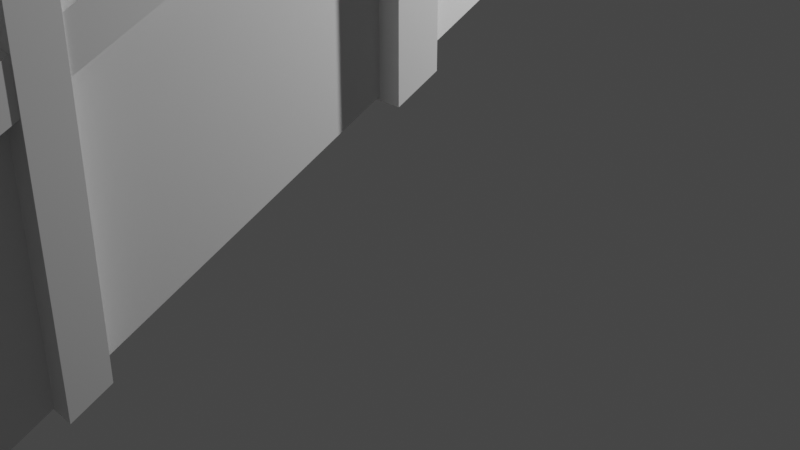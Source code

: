 # Source: PRP.blend  (saved by Blender 2.80.75; exported with 4.5.12 LTS)
import bpy
from mathutils import Matrix  # noqa: F401  (used for matrix-valued properties, if any)

bpy.ops.wm.read_factory_settings(use_empty=True)
scene = bpy.context.scene
scene.name = 'Scene'

# ---- collections
col_collection = bpy.data.collections.new('Collection'); scene.collection.children.link(col_collection)

# ---- materials (node trees are filled in below, after node groups)
mat_material = bpy.data.materials.new('Material')
mat_material.alpha_threshold = 0.0
mat_material.use_transparent_shadow = False
mat_material.line_color = (0.0, 0.0, 0.0, 1.0)

# ---- material node trees
mat_material.use_nodes = True; mat_material.node_tree.nodes.clear()
_N = mat_material.node_tree.nodes; _L = mat_material.node_tree.links
n0 = _N.new('ShaderNodeOutputMaterial'); n0.name = 'Material Output'; n0.location = (300, 300)
n1 = _N.new('ShaderNodeBsdfPrincipled'); n1.name = 'Principled BSDF'; n1.location = (10, 300)
n1.distribution = 'GGX'
n1.subsurface_method = 'BURLEY'
n1.inputs[2].default_value = 0.4
n1.inputs[3].default_value = 1.45
n1.inputs[27].default_value = (0.0, 0.0, 0.0, 1.0)
n1.inputs[28].default_value = 1.0
_L.new(n1.outputs[0], n0.inputs[0])
n0.is_active_output = True

# ---- world
world_world = bpy.data.worlds.new('World'); scene.world = world_world
world_world.use_nodes = True; world_world.node_tree.nodes.clear()
_N = world_world.node_tree.nodes; _L = world_world.node_tree.links
n0 = _N.new('ShaderNodeOutputWorld'); n0.name = 'World Output'; n0.location = (300, 300)
n1 = _N.new('ShaderNodeBackground'); n1.name = 'Background'; n1.location = (10, 300)
n1.inputs[0].default_value = (0.05088, 0.05088, 0.05088, 1.0)
_L.new(n1.outputs[0], n0.inputs[0])
n0.is_active_output = True
world_world.color = (0.05088, 0.05088, 0.05088)
world_world.use_sun_shadow = False
world_world.sun_shadow_jitter_overblur = 0.0

# ---- cameras
cam_camera = bpy.data.cameras.new('Camera')
cam_camera.clip_end = 100.0
cam_camera.ortho_scale = 7.314

# ---- lights
light_light = bpy.data.lights.new('Light', 'POINT')
light_light.transmission_factor = 0.0
light_light.energy = 1000.0
light_light.shadow_soft_size = 0.1
light_light.shadow_maximum_resolution = 0.006
light_light.use_absolute_resolution = True

# ---- meshes
me_cube = bpy.data.meshes.new('Cube')
me_cube.from_pydata([(1.0, 0.8734, 60.06), (1.0, 0.8734, 56.97), (1.0, -1.0, 2.09), (1.0, -1.0, -1.0), (-1.0, 0.8734, 60.06), (-1.0, 0.8734, 56.97), (-1.024, -1.0, 2.329), (-1.024, -1.0, -0.7609), (-1.0, -0.5808, -1.0), (1.0, -0.5808, 2.09), (-1.0, -0.5808, 2.09), (1.0, -0.5808, -1.0), (-1.0, 0.4326, 60.06), (1.0, 0.4326, 56.97), (-1.0, 0.4326, 56.97), (1.0, 0.4326, 60.06), (-1.0, 0.653, 60.06), (1.0, 0.653, 56.97), (-1.0, 0.653, 56.97), (1.0, 0.653, 60.06), (-1.0, -0.7904, -1.0), (1.0, -0.7904, 2.09), (-1.0, -0.7904, 2.09), (1.0, -0.7904, -1.0), (-1.0, 0.2299, 45.38), (-1.0, 0.02723, 33.78), (-1.0, -0.1754, 22.19), (-1.0, -0.3781, 10.59), (1.0, 0.2299, 48.47), (1.0, 0.02723, 36.87), (1.0, -0.1754, 25.28), (1.0, -0.3781, 13.68), (-1.0, -0.3781, 13.68), (-1.0, -0.1754, 25.28), (-1.0, 0.02723, 36.87), (-1.0, 0.2299, 48.47), (1.0, -0.3781, 10.59), (1.0, -0.1754, 22.19), (1.0, 0.02723, 33.78), (1.0, 0.2299, 45.38), (-1.024, -0.9743, -0.7609), (1.0, -0.9743, 2.09), (-1.024, -0.9743, 2.329), (1.0, -0.9743, -1.0), (-1.0, -0.7658, 2.09), (1.0, -0.7658, -1.0), (-1.0, -0.7658, -1.0), (1.0, -0.7658, 2.09), (-1.0, -0.5577, 0.3201), (1.0, -0.5577, 3.41), (-1.0, -0.5577, 3.41), (1.0, -0.5577, 0.3201), (-1.0, -0.3549, 11.92), (1.0, -0.3549, 15.01), (-1.0, -0.3549, 15.01), (1.0, -0.3549, 11.92), (-1.0, 0.8458, 60.06), (1.0, 0.8458, 56.97), (-1.0, 0.8458, 56.97), (1.0, 0.8458, 60.06), (-1.0, 0.6288, 56.97), (1.0, 0.6288, 60.06), (-1.0, 0.6288, 60.06), (1.0, 0.6288, 56.97), (-1.0, 0.4121, 58.89), (1.0, 0.4121, 55.8), (-1.0, 0.4121, 55.8), (1.0, 0.4121, 58.89), (-1.0, 0.2098, 44.23), (1.0, 0.2098, 47.32), (-1.0, 0.2098, 47.32), (1.0, 0.2098, 44.23), (-1.0, -0.1477, 23.77), (1.0, -0.1477, 26.86), (-1.0, -0.1477, 26.86), (1.0, -0.1477, 23.77), (-1.0, 0.006402, 35.68), (1.0, 0.006402, 32.59), (-1.0, 0.006402, 32.59), (1.0, 0.006402, 35.68), (1.191, 0.8734, 58.97), (1.191, 0.8734, 56.97), (1.191, -1.0, 1.0), (1.191, -1.0, -1.0), (1.191, -0.9743, 1.0), (1.191, 0.8458, 56.97), (1.191, -0.5577, 2.32), (1.191, -0.5808, 1.0), (1.191, -0.5808, -1.0), (1.191, 0.4121, 55.8), (1.191, 0.4326, 56.97), (1.191, 0.4326, 58.97), (1.191, 0.6288, 56.97), (1.191, 0.653, 56.97), (1.191, 0.653, 58.97), (1.191, -0.7658, 1.0), (1.191, -0.7904, 1.0), (1.191, -0.7904, -1.0), (1.191, -0.1477, 25.77), (1.191, -0.1754, 24.19), (1.191, -0.3549, 13.92), (1.191, -0.3781, 12.59), (1.191, 0.006402, 32.59), (1.191, 0.02723, 33.78), (1.191, 0.2098, 44.23), (1.191, 0.2299, 45.38), (1.191, 0.2299, 47.38), (1.191, 0.02723, 35.78), (1.191, -0.1754, 22.19), (1.191, -0.3781, 10.59), (1.191, -0.9743, -1.0), (1.191, -0.7658, -1.0), (1.191, -0.5577, 0.3201), (1.191, -0.3549, 11.92), (1.191, 0.8458, 58.97), (1.191, 0.6288, 58.97), (1.191, 0.4121, 57.8), (1.191, 0.2098, 46.23), (1.191, -0.1477, 23.77), (1.191, 0.006402, 34.59), (-1.24, -0.9743, -0.7609), (-1.24, -1.0, -0.7609), (-1.24, -1.0, 1.239), (-1.217, 0.8734, 58.97), (-1.217, 0.8734, 56.97), (-1.217, 0.8458, 58.97), (-1.217, -0.5577, 0.3201), (-1.217, -0.5808, -1.0), (-1.217, -0.5808, 1.0), (-1.217, 0.4121, 57.8), (-1.217, 0.4326, 58.97), (-1.217, 0.4326, 56.97), (-1.217, 0.6288, 58.97), (-1.217, 0.653, 58.97), (-1.217, 0.653, 56.97), (-1.217, -0.7658, -1.0), (-1.217, -0.7904, -1.0), (-1.217, -0.7904, 1.0), (-1.217, -0.1477, 23.77), (-1.217, -0.1754, 22.19), (-1.217, -0.3549, 11.92), (-1.217, -0.3781, 10.59), (-1.217, 0.006402, 34.59), (-1.217, 0.02723, 35.78), (-1.217, 0.2098, 46.23), (-1.217, 0.2299, 47.38), (-1.217, -0.3781, 12.59), (-1.217, -0.1754, 24.19), (-1.217, 0.02723, 33.78), (-1.217, 0.2299, 45.38), (-1.24, -0.9743, 1.239), (-1.217, -0.7658, 1.0), (-1.217, -0.5577, 2.32), (-1.217, -0.3549, 13.92), (-1.217, 0.8458, 56.97), (-1.217, 0.6288, 56.97), (-1.217, 0.4121, 55.8), (-1.217, 0.2098, 44.23), (-1.217, -0.1477, 25.77), (-1.217, 0.006402, 32.59), (1.0, -0.9743, 52.42), (1.0, -1.0, 52.42), (-1.0, 0.8458, 110.4), (-1.0, 0.8734, 110.4), (1.0, -0.5577, 53.74), (1.0, -0.5808, 52.42), (-1.0, 0.4121, 109.2), (-1.0, 0.4326, 110.4), (-1.0, 0.6288, 110.4), (-1.0, 0.653, 110.4), (1.0, -0.7658, 52.42), (1.0, -0.7904, 52.42), (1.0, -0.1477, 77.19), (1.0, -0.1754, 75.61), (1.0, -0.3549, 65.34), (1.0, -0.3781, 64.01), (-1.0, 0.006402, 86.01), (-1.0, 0.02723, 87.2), (-1.0, 0.2098, 97.65), (-1.0, 0.2299, 98.79), (-1.024, -1.0, 52.66), (-1.024, -0.9743, 52.66), (-1.0, -0.7904, 52.42), (-1.0, -0.7658, 52.42), (-1.0, -0.5808, 52.42), (-1.0, -0.5577, 53.74), (-1.0, -0.3781, 64.01), (-1.0, -0.3549, 65.34), (1.0, 0.8734, 110.4), (1.0, 0.8458, 110.4), (1.0, 0.653, 110.4), (1.0, 0.6288, 110.4), (1.0, 0.4326, 110.4), (1.0, 0.4121, 109.2), (1.0, 0.2299, 98.79), (1.0, 0.2098, 97.65), (-1.0, -0.1754, 75.61), (-1.0, -0.1477, 77.19), (1.0, 0.02723, 87.2), (1.0, 0.006402, 86.01), (1.191, -0.9743, 52.42), (1.191, -1.0, 52.42), (1.191, -0.5577, 53.74), (1.191, -0.5808, 52.42), (1.191, -0.7658, 52.42), (1.191, -0.7904, 52.42), (1.191, -0.1477, 77.19), (1.191, -0.1754, 75.61), (1.191, -0.3549, 65.34), (1.191, -0.3781, 64.01), (1.191, 0.8734, 110.4), (1.191, 0.8458, 110.4), (1.191, 0.653, 110.4), (1.191, 0.6288, 110.4), (1.191, 0.4326, 110.4), (1.191, 0.4121, 109.2), (1.191, 0.2299, 98.79), (1.191, 0.2098, 97.65), (1.191, 0.02723, 87.2), (1.191, 0.006402, 86.01), (-1.217, 0.8458, 110.4), (-1.217, 0.8734, 110.4), (-1.217, 0.4121, 109.2), (-1.217, 0.4326, 110.4), (-1.217, 0.6288, 110.4), (-1.217, 0.653, 110.4), (-1.217, 0.006402, 86.01), (-1.217, 0.02723, 87.2), (-1.217, 0.2098, 97.65), (-1.217, 0.2299, 98.79), (-1.24, -1.0, 52.66), (-1.24, -0.9743, 52.66), (-1.217, -0.7904, 52.42), (-1.217, -0.7658, 52.42), (-1.217, -0.5808, 52.42), (-1.217, -0.5577, 53.74), (-1.217, -0.3781, 64.01), (-1.217, -0.3549, 65.34), (-1.217, -0.1754, 75.61), (-1.217, -0.1477, 77.19), (1.0, 0.8734, 110.2), (1.0, -1.0, 52.26), (-1.0, 0.8734, 110.2), (-1.024, -1.0, 52.5), (1.0, -0.5808, 52.26), (-1.0, -0.5808, 52.26), (-1.0, 0.4326, 110.2), (1.0, 0.4326, 110.2), (-1.0, 0.653, 110.2), (1.0, 0.653, 110.2), (1.0, -0.7904, 52.26), (-1.0, -0.7904, 52.26), (1.0, 0.2299, 98.63), (1.0, 0.02723, 87.04), (1.0, -0.1754, 75.45), (1.0, -0.3781, 63.85), (-1.0, -0.3781, 63.85), (-1.0, -0.1754, 75.45), (-1.0, 0.02723, 87.04), (-1.0, 0.2299, 98.63), (1.0, -0.9743, 52.26), (-1.024, -0.9743, 52.5), (-1.0, -0.7658, 52.26), (1.0, -0.7658, 52.26), (1.0, -0.5577, 53.58), (-1.0, -0.5577, 53.58), (1.0, -0.3549, 65.18), (-1.0, -0.3549, 65.18), (-1.0, 0.8458, 110.2), (1.0, 0.8458, 110.2), (1.0, 0.6288, 110.2), (-1.0, 0.6288, 110.2), (-1.0, 0.4121, 109.1), (1.0, 0.4121, 109.1), (1.0, 0.2098, 97.49), (-1.0, 0.2098, 97.49), (1.0, -0.1477, 77.03), (-1.0, -0.1477, 77.03), (-1.0, 0.006402, 85.85), (1.0, 0.006402, 85.85), (0.9998, -0.9997, 48.76), (-1.024, -0.9997, 49.0), (0.9998, -0.974, 48.76), (-1.0, 0.8462, 106.7), (-1.0, 0.8737, 106.7), (0.9998, 0.8737, 106.7), (0.9998, -0.5574, 50.08), (0.9998, -0.5805, 48.76), (-1.0, -0.7655, 48.76), (-1.0, -0.5805, 48.76), (-1.0, 0.4124, 105.6), (-1.0, 0.4329, 106.7), (0.9998, 0.6291, 106.7), (0.9998, 0.4329, 106.7), (-1.0, 0.6291, 106.7), (-1.0, 0.6533, 106.7), (0.9998, 0.8462, 106.7), (0.9998, 0.6533, 106.7), (0.9998, -0.7655, 48.76), (0.9998, -0.7901, 48.76), (-1.024, -0.974, 49.0), (-1.0, -0.7901, 48.76), (0.9998, 0.4124, 105.6), (0.9998, 0.2302, 95.14), (0.9998, 0.2102, 93.99), (0.9998, 0.02757, 83.54), (0.9998, -0.1474, 73.54), (0.9998, -0.1751, 71.95), (0.9998, -0.3546, 61.69), (0.9998, -0.3778, 60.36), (-1.0, -0.5574, 50.08), (-1.0, -0.3778, 60.36), (-1.0, -0.3546, 61.69), (-1.0, -0.1751, 71.95), (-1.0, 0.006737, 82.35), (-1.0, 0.02757, 83.54), (-1.0, 0.2102, 93.99), (-1.0, 0.2302, 95.14), (0.9998, 0.006737, 82.35), (-1.0, -0.1474, 73.54), (1.184, -0.5808, 19.11), (1.184, -0.5808, 16.02), (1.184, 0.4326, 73.98), (1.184, 0.4326, 77.08), (1.184, 0.653, 73.98), (1.184, 0.653, 77.08), (1.184, -0.7904, 19.11), (1.184, -0.7904, 16.02), (1.184, 0.2299, 65.48), (1.184, 0.02723, 53.89), (1.184, -0.1754, 42.29), (1.184, -0.3781, 30.7), (1.184, -0.3781, 27.61), (1.184, -0.1754, 39.2), (1.184, 0.02723, 50.8), (1.184, 0.2299, 62.39), (1.184, -0.9743, 19.11), (1.184, -0.9743, 16.02), (1.184, -0.7658, 16.02), (1.184, -0.7658, 19.11), (1.184, -0.5577, 20.43), (1.184, -0.5577, 17.34), (1.184, -0.3549, 32.03), (1.184, -0.3549, 28.94), (1.184, 0.8458, 73.98), (1.184, 0.8458, 77.08), (1.184, 0.6288, 77.08), (1.184, 0.6288, 73.98), (1.184, 0.4121, 72.81), (1.184, 0.4121, 75.9), (1.184, 0.2098, 64.33), (1.184, 0.2098, 61.24), (1.184, -0.1477, 43.88), (1.184, -0.1477, 40.79), (1.184, 0.006402, 49.61), (1.184, 0.006402, 52.7), (1.008, -0.7658, 16.02), (1.008, -0.5808, 16.02), (1.008, -0.5808, 19.11), (1.008, 0.6288, 77.08), (1.008, 0.4326, 77.08), (1.008, 0.4326, 73.98), (1.008, 0.8458, 77.08), (1.008, 0.653, 77.08), (1.008, 0.653, 73.98), (1.008, -0.9743, 16.02), (1.008, -0.7904, 16.02), (1.008, -0.7904, 19.11), (1.008, 0.4121, 75.9), (1.008, 0.2299, 65.48), (1.008, 0.2098, 64.33), (1.008, 0.02723, 53.89), (1.008, -0.5577, 17.34), (1.008, -0.3781, 27.61), (1.008, -0.3549, 28.94), (1.008, -0.1754, 39.2), (1.008, 0.2299, 62.39), (1.008, 0.02723, 50.8), (1.008, -0.1754, 42.29), (1.008, -0.3781, 30.7), (1.008, -0.9743, 19.11), (1.008, -0.7658, 19.11), (1.008, -0.5577, 20.43), (1.008, -0.3549, 32.03), (1.008, 0.8458, 73.98), (1.008, 0.6288, 73.98), (1.008, 0.4121, 72.81), (1.008, 0.2098, 61.24), (1.008, 0.006402, 52.7), (1.008, -0.1477, 43.88), (1.008, -0.1477, 40.79), (1.008, 0.006402, 49.61), (-1.214, -0.7658, 16.02), (-1.214, -0.5808, 16.02), (-1.214, -0.5808, 19.11), (-1.214, 0.6288, 77.08), (-1.214, 0.4326, 77.08), (-1.214, 0.4326, 73.98), (-1.214, 0.8458, 77.08), (-1.214, 0.653, 77.08), (-1.214, 0.653, 73.98), (-1.214, -0.9743, 16.02), (-1.214, -0.7904, 16.02), (-1.214, -0.7904, 19.11), (-1.214, 0.4121, 75.9), (-1.214, 0.2299, 65.48), (-1.214, 0.2098, 64.33), (-1.214, 0.02723, 53.89), (-1.214, -0.5577, 17.34), (-1.214, -0.3781, 27.61), (-1.214, -0.3549, 28.94), (-1.214, -0.1754, 39.2), (-1.214, 0.2299, 62.39), (-1.214, 0.02723, 50.8), (-1.214, -0.1754, 42.29), (-1.214, -0.3781, 30.7), (-1.214, -0.9743, 19.11), (-1.214, -0.7658, 19.11), (-1.214, -0.5577, 20.43), (-1.214, -0.3549, 32.03), (-1.214, 0.8458, 73.98), (-1.214, 0.6288, 73.98), (-1.214, 0.4121, 72.81), (-1.214, 0.2098, 61.24), (-1.214, 0.006402, 52.7), (-1.214, -0.1477, 43.88), (-1.214, -0.1477, 40.79), (-1.214, 0.006402, 49.61), (-0.999, -0.7658, 16.02), (-0.999, -0.5808, 16.02), (-0.999, -0.5808, 19.11), (-0.999, 0.6288, 77.08), (-0.999, 0.4326, 77.08), (-0.999, 0.4326, 73.98), (-0.999, 0.8458, 77.08), (-0.999, 0.653, 77.08), (-0.999, 0.653, 73.98), (-0.999, -0.9743, 16.02), (-0.999, -0.7904, 16.02), (-0.999, -0.7904, 19.11), (-0.999, 0.4121, 75.9), (-0.999, 0.2299, 65.48), (-0.999, 0.2098, 64.33), (-0.999, 0.02723, 53.89), (-0.999, -0.5577, 17.34), (-0.999, -0.3781, 27.61), (-0.999, -0.3549, 28.94), (-0.999, -0.1754, 39.2), (-0.999, 0.2299, 62.39), (-0.999, 0.02723, 50.8), (-0.999, -0.1754, 42.29), (-0.999, -0.3781, 30.7), (-0.999, -0.9743, 19.11), (-0.999, -0.7658, 19.11), (-0.999, -0.5577, 20.43), (-0.999, -0.3549, 32.03), (-0.999, 0.8458, 73.98), (-0.999, 0.6288, 73.98), (-0.999, 0.4121, 72.81), (-0.999, 0.2098, 61.24), (-0.999, 0.006402, 52.7), (-0.999, -0.1477, 43.88), (-0.999, -0.1477, 40.79), (-0.999, 0.006402, 49.61)], [], [(41, 42, 6, 2), (3, 2, 6, 7), (42, 150, 231, 181), (40, 43, 3, 7), (61, 115, 213, 191), (5, 4, 0, 1), (30, 37, 108, 99), (48, 51, 11, 8), (46, 44, 10, 8), (49, 50, 10, 9), (61, 62, 12, 15), (60, 63, 13, 14), (63, 61, 15, 13), (40, 7, 121, 120), (57, 59, 19, 17), (58, 57, 17, 18), (59, 56, 16, 19), (20, 22, 137, 136), (40, 42, 22, 20), (59, 57, 85, 114), (46, 45, 23, 20), (47, 44, 22, 21), (48, 50, 32, 27), (52, 54, 33, 26), (54, 52, 140, 153), (42, 40, 120, 150), (67, 64, 35, 28), (69, 70, 34, 29), (73, 74, 33, 30), (53, 54, 32, 31), (66, 65, 39, 24), (68, 71, 38, 25), (72, 75, 37, 26), (52, 55, 36, 27), (65, 67, 28, 39), (71, 69, 29, 38), (79, 77, 102, 119), (49, 9, 165, 164), (74, 72, 138, 158), (23, 21, 41, 43), (20, 23, 43, 40), (21, 22, 42, 41), (9, 10, 44, 47), (8, 11, 45, 46), (11, 9, 47, 45), (60, 62, 132, 155), (48, 8, 127, 126), (31, 32, 50, 49), (27, 36, 51, 48), (36, 31, 49, 51), (37, 30, 53, 55), (26, 37, 55, 52), (30, 33, 54, 53), (24, 68, 157, 149), (0, 4, 56, 59), (5, 1, 57, 58), (38, 29, 107, 103), (18, 16, 56, 58), (14, 12, 62, 60), (71, 39, 105, 104), (18, 17, 63, 60), (19, 16, 62, 61), (17, 19, 94, 93), (14, 13, 65, 66), (15, 12, 64, 67), (24, 35, 64, 66), (51, 49, 86, 112), (24, 39, 71, 68), (28, 35, 70, 69), (25, 34, 70, 68), (77, 79, 73, 75), (78, 77, 75, 72), (79, 76, 74, 73), (106, 28, 194, 216), (29, 34, 76, 79), (25, 38, 77, 78), (39, 28, 106, 105), (72, 74, 76, 78), (110, 84, 82, 83), (112, 86, 87, 88), (111, 95, 96, 97), (118, 98, 99, 108), (113, 100, 101, 109), (81, 80, 114, 85), (93, 94, 115, 92), (90, 91, 116, 89), (105, 106, 117, 104), (103, 107, 119, 102), (67, 65, 89, 116), (65, 13, 90, 89), (31, 36, 109, 101), (37, 75, 118, 108), (36, 55, 113, 109), (45, 47, 95, 111), (19, 61, 191, 190), (101, 100, 208, 209), (75, 73, 98, 118), (55, 53, 100, 113), (144, 70, 178, 228), (95, 47, 170, 204), (57, 1, 81, 85), (3, 43, 110, 83), (33, 74, 197, 196), (13, 15, 91, 90), (99, 98, 206, 207), (61, 63, 92, 115), (43, 41, 84, 110), (21, 23, 97, 96), (11, 51, 112, 88), (69, 71, 104, 117), (1, 0, 80, 81), (63, 17, 93, 92), (9, 11, 88, 87), (47, 21, 171, 170), (35, 145, 229, 179), (2, 3, 83, 82), (77, 38, 103, 102), (23, 45, 111, 97), (154, 125, 123, 124), (156, 129, 130, 131), (155, 132, 133, 134), (159, 142, 143, 148), (157, 144, 145, 149), (121, 122, 150, 120), (136, 137, 151, 135), (127, 128, 152, 126), (141, 146, 153, 140), (139, 147, 158, 138), (12, 14, 131, 130), (119, 107, 218, 219), (158, 147, 238, 239), (16, 133, 225, 169), (50, 48, 126, 152), (25, 78, 159, 148), (5, 58, 154, 124), (7, 6, 122, 121), (56, 4, 163, 162), (8, 10, 128, 127), (68, 70, 144, 157), (4, 5, 124, 123), (14, 66, 156, 131), (72, 26, 139, 138), (27, 32, 146, 141), (96, 95, 204, 205), (52, 27, 141, 140), (26, 33, 147, 139), (78, 76, 142, 159), (58, 56, 125, 154), (142, 76, 176, 226), (31, 101, 209, 175), (16, 18, 134, 133), (34, 25, 148, 143), (18, 60, 155, 134), (133, 132, 224, 225), (46, 20, 136, 135), (35, 24, 149, 145), (66, 64, 129, 156), (44, 46, 135, 151), (184, 185, 235, 234), (160, 161, 201, 200), (192, 193, 215, 214), (180, 181, 231, 230), (190, 191, 213, 212), (172, 173, 207, 206), (170, 171, 205, 204), (174, 175, 209, 208), (194, 195, 217, 216), (164, 165, 203, 202), (198, 199, 219, 218), (188, 189, 211, 210), (176, 177, 227, 226), (168, 169, 225, 224), (178, 179, 229, 228), (182, 183, 233, 232), (166, 167, 223, 222), (196, 197, 239, 238), (186, 187, 237, 236), (162, 163, 221, 220), (143, 142, 226, 227), (98, 73, 172, 206), (86, 49, 164, 202), (122, 6, 180, 230), (145, 144, 228, 229), (100, 53, 174, 208), (10, 50, 185, 184), (21, 96, 205, 171), (94, 19, 190, 212), (44, 151, 233, 183), (4, 123, 221, 163), (107, 29, 198, 218), (132, 62, 168, 224), (64, 12, 167, 166), (29, 79, 199, 198), (150, 122, 230, 231), (69, 117, 217, 195), (146, 32, 186, 236), (9, 87, 203, 165), (67, 116, 215, 193), (151, 137, 232, 233), (15, 67, 193, 192), (91, 15, 192, 214), (129, 64, 166, 222), (74, 158, 239, 197), (32, 54, 187, 186), (147, 33, 196, 238), (73, 30, 173, 172), (152, 128, 234, 235), (79, 119, 219, 199), (125, 56, 162, 220), (53, 31, 175, 174), (80, 0, 188, 210), (6, 42, 181, 180), (54, 153, 237, 187), (153, 146, 236, 237), (59, 114, 211, 189), (114, 80, 210, 211), (137, 22, 182, 232), (82, 84, 200, 201), (76, 34, 177, 176), (62, 16, 169, 168), (28, 69, 195, 194), (30, 99, 207, 173), (70, 35, 179, 178), (115, 94, 212, 213), (87, 86, 202, 203), (123, 125, 220, 221), (2, 82, 201, 161), (50, 152, 235, 185), (84, 41, 160, 200), (116, 91, 214, 215), (128, 10, 184, 234), (22, 44, 183, 182), (130, 129, 222, 223), (0, 59, 189, 188), (117, 106, 216, 217), (12, 130, 223, 167), (41, 2, 161, 160), (34, 143, 227, 177), (260, 261, 243, 241), (264, 265, 245, 244), (270, 271, 246, 247), (269, 268, 248, 249), (263, 262, 251, 250), (273, 272, 259, 252), (274, 275, 258, 253), (276, 277, 257, 254), (266, 267, 256, 255), (250, 251, 261, 260), (244, 245, 262, 263), (255, 256, 265, 264), (254, 257, 267, 266), (240, 242, 268, 269), (249, 248, 271, 270), (247, 246, 272, 273), (252, 259, 275, 274), (279, 278, 277, 276), (253, 258, 278, 279), (282, 280, 281, 300), (286, 287, 289, 310), (292, 293, 291, 294), (296, 297, 295, 283), (298, 299, 301, 288), (302, 303, 317, 290), (304, 305, 315, 316), (306, 307, 313, 319), (308, 309, 311, 312), (299, 282, 300, 301), (287, 298, 288, 289), (309, 286, 310, 311), (307, 308, 312, 313), (285, 296, 283, 284), (297, 292, 294, 295), (293, 302, 290, 291), (303, 304, 316, 317), (318, 306, 319, 314), (305, 318, 314, 315), (244, 264, 286, 287), (262, 288, 301, 251), (254, 276, 306, 307), (245, 289, 288, 262), (263, 298, 287, 244), (255, 309, 308, 266), (272, 290, 317, 259), (256, 311, 310, 265), (273, 302, 293, 247), (246, 291, 290, 272), (264, 286, 309, 255), (257, 313, 312, 267), (247, 293, 292, 270), (265, 245, 289, 310), (258, 315, 314, 278), (274, 304, 303, 252), (259, 317, 316, 275), (275, 316, 315, 258), (248, 271, 294, 295), (266, 308, 307, 254), (249, 297, 296, 269), (267, 312, 311, 256), (276, 306, 318, 279), (277, 319, 313, 257), (250, 263, 298, 299), (268, 283, 295, 248), (243, 281, 280, 241), (251, 301, 300, 261), (269, 296, 285, 240), (241, 260, 282, 280), (260, 282, 299, 250), (278, 314, 319, 277), (242, 284, 283, 268), (261, 243, 281, 300), (279, 318, 305, 253), (252, 303, 302, 273), (270, 292, 297, 249), (240, 285, 284, 242), (253, 305, 304, 274), (271, 294, 291, 246), (347, 346, 323, 322), (344, 345, 325, 324), (348, 349, 328, 335), (351, 350, 329, 334), (327, 326, 336, 337), (321, 320, 339, 338), (332, 331, 340, 341), (333, 330, 342, 343), (354, 355, 352, 353), (385, 361, 360, 359), (384, 364, 363, 362), (386, 376, 369, 368), (387, 377, 371, 370), (366, 365, 380, 367), (357, 356, 381, 358), (373, 372, 382, 379), (375, 374, 383, 378), (391, 390, 389, 388), (350, 370, 371, 329), (342, 343, 374, 383), (341, 372, 373, 332), (324, 364, 384, 344), (343, 374, 375, 333), (344, 345, 362, 384), (328, 335, 376, 369), (322, 361, 385, 347), (329, 334, 377, 371), (338, 356, 357, 321), (347, 346, 359, 385), (333, 330, 378, 375), (321, 320, 358, 357), (335, 376, 386, 348), (332, 331, 379, 373), (346, 359, 360, 323), (348, 349, 368, 386), (326, 367, 380, 336), (323, 322, 361, 360), (334, 377, 387, 351), (336, 337, 365, 380), (345, 362, 363, 325), (351, 350, 370, 387), (320, 358, 381, 339), (325, 363, 364, 324), (355, 388, 389, 352), (339, 338, 356, 381), (337, 365, 366, 327), (352, 353, 390, 389), (331, 379, 382, 340), (327, 326, 367, 366), (353, 390, 391, 354), (340, 341, 372, 382), (349, 368, 369, 328), (354, 355, 388, 391), (330, 378, 383, 342), (421, 397, 396, 395), (420, 400, 399, 398), (422, 412, 405, 404), (423, 413, 407, 406), (402, 401, 416, 403), (393, 392, 417, 394), (409, 408, 418, 415), (411, 410, 419, 414), (427, 426, 425, 424), (457, 431, 432, 433), (456, 434, 435, 436), (458, 440, 441, 448), (459, 442, 443, 449), (438, 439, 452, 437), (429, 430, 453, 428), (445, 451, 454, 444), (447, 450, 455, 446), (463, 460, 461, 462), (404, 405, 441, 440), (427, 424, 460, 463), (414, 419, 455, 450), (406, 407, 443, 442), (419, 410, 446, 455), (408, 409, 445, 444), (400, 420, 456, 436), (410, 411, 447, 446), (420, 398, 434, 456), (405, 412, 448, 441), (397, 421, 457, 433), (407, 413, 449, 443), (392, 393, 429, 428), (421, 395, 431, 457), (411, 414, 450, 447), (393, 394, 430, 429), (412, 422, 458, 448), (409, 415, 451, 445), (395, 396, 432, 431), (422, 404, 440, 458), (403, 416, 452, 439), (396, 397, 433, 432), (413, 423, 459, 449), (416, 401, 437, 452), (398, 399, 435, 434), (423, 406, 442, 459), (394, 417, 453, 430), (399, 400, 436, 435), (424, 425, 461, 460), (417, 392, 428, 453), (401, 402, 438, 437), (425, 426, 462, 461), (415, 418, 454, 451), (402, 403, 439, 438), (426, 427, 463, 462), (418, 408, 444, 454)])
_uv = me_cube.uv_layers.new(name='UVMap')
_uv.uv.foreach_set('vector', [0.375, 0.2468, 0.625, 0.2468, 0.625, 0.25, 0.375, 0.25, 0.375, 0.25, 0.625, 0.25, 0.625, 0.5, 0.375, 0.5, 0.625, 0.5032, 0.625, 0.5032, 0.625, 0.5032, 0.625, 0.5032, 0.375, 0.9968, 0.625, 0.9968, 0.625, 1.0, 0.375, 1.0, 0.375, 0.5306, 0.375, 0.5306, 0.375, 0.5306, 0.375, 0.5306, 0.625, 0.5, 0.875, 0.5, 0.875, 0.75, 0.625, 0.75, 0.375, 0.6406, 0.125, 0.6406, 0.125, 0.6406, 0.375, 0.6406, 0.375, 0.9444, 0.625, 0.9444, 0.625, 0.9476, 0.375, 0.9476, 0.375, 0.5293, 0.625, 0.5293, 0.625, 0.5524, 0.375, 0.5524, 0.375, 0.1944, 0.625, 0.1944, 0.625, 0.1976, 0.375, 0.1976, 0.375, 0.03057, 0.625, 0.03057, 0.625, 0.0551, 0.375, 0.0551, 0.375, 0.7806, 0.625, 0.7806, 0.625, 0.8051, 0.375, 0.8051, 0.125, 0.5306, 0.375, 0.5306, 0.375, 0.5551, 0.125, 0.5551, 0.375, 0.9968, 0.375, 1.0, 0.375, 1.0, 0.375, 0.9968, 0.125, 0.5034, 0.375, 0.5034, 0.375, 0.5275, 0.125, 0.5275, 0.375, 0.7534, 0.625, 0.7534, 0.625, 0.7775, 0.375, 0.7775, 0.375, 0.003444, 0.625, 0.003444, 0.625, 0.02755, 0.375, 0.02755, 0.375, 0.5262, 0.625, 0.5262, 0.625, 0.5262, 0.375, 0.5262, 0.375, 0.5032, 0.625, 0.5032, 0.625, 0.5262, 0.375, 0.5262, 0.375, 0.5034, 0.125, 0.5034, 0.125, 0.5034, 0.375, 0.5034, 0.375, 0.9707, 0.625, 0.9707, 0.625, 0.9738, 0.375, 0.9738, 0.375, 0.2207, 0.625, 0.2207, 0.625, 0.2238, 0.375, 0.2238, 0.375, 0.5556, 0.625, 0.5556, 0.625, 0.5809, 0.375, 0.5809, 0.375, 0.5842, 0.625, 0.5842, 0.625, 0.6094, 0.375, 0.6094, 0.625, 0.5842, 0.375, 0.5842, 0.375, 0.5842, 0.625, 0.5842, 0.625, 0.5032, 0.375, 0.5032, 0.375, 0.5032, 0.625, 0.5032, 0.375, 0.05798, 0.625, 0.05798, 0.625, 0.0836, 0.375, 0.0836, 0.375, 0.08642, 0.625, 0.08642, 0.625, 0.1121, 0.375, 0.1121, 0.375, 0.1367, 0.625, 0.1367, 0.625, 0.1406, 0.375, 0.1406, 0.375, 0.1658, 0.625, 0.1658, 0.625, 0.1691, 0.375, 0.1691, 0.375, 0.808, 0.625, 0.808, 0.625, 0.8336, 0.375, 0.8336, 0.375, 0.8364, 0.625, 0.8364, 0.625, 0.8621, 0.375, 0.8621, 0.375, 0.8867, 0.625, 0.8867, 0.625, 0.8906, 0.375, 0.8906, 0.375, 0.9158, 0.625, 0.9158, 0.625, 0.9191, 0.375, 0.9191, 0.125, 0.558, 0.375, 0.558, 0.375, 0.5836, 0.125, 0.5836, 0.125, 0.5864, 0.375, 0.5864, 0.375, 0.6121, 0.125, 0.6121, 0.375, 0.615, 0.125, 0.615, 0.125, 0.615, 0.375, 0.615, 0.375, 0.1944, 0.375, 0.1976, 0.375, 0.1976, 0.375, 0.1944, 0.625, 0.6133, 0.375, 0.6133, 0.375, 0.6133, 0.625, 0.6133, 0.125, 0.7238, 0.375, 0.7238, 0.375, 0.7468, 0.125, 0.7468, 0.375, 0.9738, 0.625, 0.9738, 0.625, 0.9968, 0.375, 0.9968, 0.375, 0.2238, 0.625, 0.2238, 0.625, 0.2468, 0.375, 0.2468, 0.375, 0.1976, 0.625, 0.1976, 0.625, 0.2207, 0.375, 0.2207, 0.375, 0.9476, 0.625, 0.9476, 0.625, 0.9707, 0.375, 0.9707, 0.125, 0.6976, 0.375, 0.6976, 0.375, 0.7207, 0.125, 0.7207, 0.375, 0.7194, 0.625, 0.7194, 0.625, 0.7194, 0.375, 0.7194, 0.375, 0.9444, 0.375, 0.9476, 0.375, 0.9476, 0.375, 0.9444, 0.375, 0.1691, 0.625, 0.1691, 0.625, 0.1944, 0.375, 0.1944, 0.375, 0.9191, 0.625, 0.9191, 0.625, 0.9444, 0.375, 0.9444, 0.125, 0.6691, 0.375, 0.6691, 0.375, 0.6944, 0.125, 0.6944, 0.125, 0.6406, 0.375, 0.6406, 0.375, 0.6658, 0.125, 0.6658, 0.375, 0.8906, 0.625, 0.8906, 0.625, 0.9158, 0.375, 0.9158, 0.375, 0.1406, 0.625, 0.1406, 0.625, 0.1658, 0.375, 0.1658, 0.375, 0.8336, 0.375, 0.8364, 0.375, 0.8364, 0.375, 0.8336, 0.375, 0.0, 0.625, 0.0, 0.625, 0.003444, 0.375, 0.003444, 0.375, 0.75, 0.625, 0.75, 0.625, 0.7534, 0.375, 0.7534, 0.125, 0.6121, 0.375, 0.6121, 0.375, 0.6121, 0.125, 0.6121, 0.375, 0.7225, 0.625, 0.7225, 0.625, 0.7466, 0.375, 0.7466, 0.375, 0.6949, 0.625, 0.6949, 0.625, 0.7194, 0.375, 0.7194, 0.625, 0.8364, 0.625, 0.8336, 0.625, 0.8336, 0.625, 0.8364, 0.375, 0.7775, 0.625, 0.7775, 0.625, 0.7806, 0.375, 0.7806, 0.375, 0.02755, 0.625, 0.02755, 0.625, 0.03057, 0.375, 0.03057, 0.125, 0.5275, 0.375, 0.5275, 0.375, 0.5275, 0.125, 0.5275, 0.375, 0.8051, 0.625, 0.8051, 0.625, 0.808, 0.375, 0.808, 0.375, 0.0551, 0.625, 0.0551, 0.625, 0.05798, 0.375, 0.05798, 0.375, 0.6664, 0.625, 0.6664, 0.625, 0.692, 0.375, 0.692, 0.125, 0.6944, 0.375, 0.6944, 0.375, 0.6944, 0.125, 0.6944, 0.375, 0.8336, 0.625, 0.8336, 0.625, 0.8364, 0.375, 0.8364, 0.375, 0.0836, 0.625, 0.0836, 0.625, 0.08642, 0.375, 0.08642, 0.375, 0.6379, 0.625, 0.6379, 0.625, 0.6636, 0.375, 0.6636, 0.125, 0.615, 0.375, 0.615, 0.375, 0.6367, 0.125, 0.6367, 0.375, 0.865, 0.625, 0.865, 0.625, 0.8867, 0.375, 0.8867, 0.375, 0.115, 0.625, 0.115, 0.625, 0.1367, 0.375, 0.1367, 0.375, 0.5836, 0.375, 0.5836, 0.375, 0.5836, 0.375, 0.5836, 0.375, 0.1121, 0.625, 0.1121, 0.625, 0.115, 0.375, 0.115, 0.375, 0.8621, 0.625, 0.8621, 0.625, 0.865, 0.375, 0.865, 0.125, 0.5836, 0.375, 0.5836, 0.375, 0.5836, 0.125, 0.5836, 0.375, 0.6133, 0.625, 0.6133, 0.625, 0.635, 0.375, 0.635, 0.125, 0.7468, 0.375, 0.7468, 0.375, 0.75, 0.125, 0.75, 0.125, 0.6944, 0.375, 0.6944, 0.375, 0.6976, 0.125, 0.6976, 0.125, 0.7207, 0.375, 0.7207, 0.375, 0.7238, 0.125, 0.7238, 0.125, 0.6367, 0.375, 0.6367, 0.375, 0.6406, 0.125, 0.6406, 0.125, 0.6658, 0.375, 0.6658, 0.375, 0.6691, 0.125, 0.6691, 0.125, 0.5, 0.375, 0.5, 0.375, 0.5034, 0.125, 0.5034, 0.125, 0.5275, 0.375, 0.5275, 0.375, 0.5306, 0.125, 0.5306, 0.125, 0.5551, 0.375, 0.5551, 0.375, 0.558, 0.125, 0.558, 0.125, 0.5836, 0.375, 0.5836, 0.375, 0.5864, 0.125, 0.5864, 0.125, 0.6121, 0.375, 0.6121, 0.375, 0.615, 0.125, 0.615, 0.375, 0.558, 0.125, 0.558, 0.125, 0.558, 0.375, 0.558, 0.625, 0.808, 0.625, 0.8051, 0.625, 0.8051, 0.625, 0.808, 0.375, 0.6691, 0.125, 0.6691, 0.125, 0.6691, 0.375, 0.6691, 0.625, 0.8906, 0.625, 0.8867, 0.625, 0.8867, 0.625, 0.8906, 0.625, 0.9191, 0.625, 0.9158, 0.625, 0.9158, 0.625, 0.9191, 0.125, 0.7207, 0.375, 0.7207, 0.375, 0.7207, 0.125, 0.7207, 0.375, 0.02755, 0.375, 0.03057, 0.375, 0.03057, 0.375, 0.02755, 0.375, 0.6691, 0.375, 0.6658, 0.375, 0.6658, 0.375, 0.6691, 0.125, 0.6367, 0.375, 0.6367, 0.375, 0.6367, 0.125, 0.6367, 0.125, 0.6658, 0.375, 0.6658, 0.375, 0.6658, 0.125, 0.6658, 0.625, 0.6636, 0.625, 0.6636, 0.625, 0.6636, 0.625, 0.6636, 0.375, 0.7207, 0.375, 0.7207, 0.375, 0.7207, 0.375, 0.7207, 0.625, 0.7534, 0.625, 0.75, 0.625, 0.75, 0.625, 0.7534, 0.625, 1.0, 0.625, 0.9968, 0.625, 0.9968, 0.625, 1.0, 0.625, 0.1406, 0.625, 0.1367, 0.625, 0.1367, 0.625, 0.1406, 0.125, 0.5551, 0.375, 0.5551, 0.375, 0.5551, 0.125, 0.5551, 0.375, 0.6406, 0.375, 0.6367, 0.375, 0.6367, 0.375, 0.6406, 0.375, 0.5306, 0.125, 0.5306, 0.125, 0.5306, 0.375, 0.5306, 0.125, 0.7468, 0.375, 0.7468, 0.375, 0.7468, 0.125, 0.7468, 0.375, 0.7238, 0.125, 0.7238, 0.125, 0.7238, 0.375, 0.7238, 0.625, 0.9476, 0.625, 0.9444, 0.625, 0.9444, 0.625, 0.9476, 0.375, 0.5864, 0.125, 0.5864, 0.125, 0.5864, 0.375, 0.5864, 0.625, 0.75, 0.875, 0.75, 0.875, 0.75, 0.625, 0.75, 0.625, 0.7806, 0.625, 0.7775, 0.625, 0.7775, 0.625, 0.7806, 0.375, 0.6976, 0.125, 0.6976, 0.125, 0.6976, 0.375, 0.6976, 0.375, 0.2207, 0.375, 0.2238, 0.375, 0.2238, 0.375, 0.2207, 0.625, 0.6664, 0.625, 0.6664, 0.625, 0.6664, 0.625, 0.6664, 0.625, 0.25, 0.375, 0.25, 0.375, 0.25, 0.625, 0.25, 0.625, 0.865, 0.625, 0.8621, 0.625, 0.8621, 0.625, 0.865, 0.625, 0.9738, 0.625, 0.9707, 0.625, 0.9707, 0.625, 0.9738, 0.375, 0.7466, 0.625, 0.7466, 0.625, 0.75, 0.375, 0.75, 0.375, 0.692, 0.625, 0.692, 0.625, 0.6949, 0.375, 0.6949, 0.375, 0.7194, 0.625, 0.7194, 0.625, 0.7225, 0.375, 0.7225, 0.375, 0.635, 0.625, 0.635, 0.625, 0.6379, 0.375, 0.6379, 0.375, 0.6636, 0.625, 0.6636, 0.625, 0.6664, 0.375, 0.6664, 0.375, 0.5, 0.625, 0.5, 0.625, 0.5032, 0.375, 0.5032, 0.375, 0.5262, 0.625, 0.5262, 0.625, 0.5293, 0.375, 0.5293, 0.375, 0.5524, 0.625, 0.5524, 0.625, 0.5556, 0.375, 0.5556, 0.375, 0.5809, 0.625, 0.5809, 0.625, 0.5842, 0.375, 0.5842, 0.375, 0.6094, 0.625, 0.6094, 0.625, 0.6133, 0.375, 0.6133, 0.625, 0.6949, 0.375, 0.6949, 0.375, 0.6949, 0.625, 0.6949, 0.375, 0.615, 0.375, 0.6121, 0.375, 0.6121, 0.375, 0.615, 0.625, 0.6133, 0.625, 0.6094, 0.625, 0.6094, 0.625, 0.6133, 0.625, 0.7225, 0.625, 0.7225, 0.625, 0.7225, 0.625, 0.7225, 0.625, 0.5556, 0.375, 0.5556, 0.375, 0.5556, 0.625, 0.5556, 0.375, 0.8621, 0.375, 0.865, 0.375, 0.865, 0.375, 0.8621, 0.375, 0.75, 0.375, 0.7534, 0.375, 0.7534, 0.375, 0.75, 0.375, 0.5, 0.625, 0.5, 0.625, 0.5, 0.375, 0.5, 0.625, 0.003444, 0.625, 0.0, 0.625, 0.0, 0.625, 0.003444, 0.375, 0.5524, 0.625, 0.5524, 0.625, 0.5524, 0.375, 0.5524, 0.375, 0.6636, 0.625, 0.6636, 0.625, 0.6636, 0.375, 0.6636, 0.875, 0.5, 0.625, 0.5, 0.625, 0.5, 0.875, 0.5, 0.375, 0.8051, 0.375, 0.808, 0.375, 0.808, 0.375, 0.8051, 0.375, 0.8867, 0.375, 0.8906, 0.375, 0.8906, 0.375, 0.8867, 0.375, 0.5809, 0.625, 0.5809, 0.625, 0.5809, 0.375, 0.5809, 0.375, 0.7238, 0.375, 0.7207, 0.375, 0.7207, 0.375, 0.7238, 0.375, 0.9158, 0.375, 0.9191, 0.375, 0.9191, 0.375, 0.9158, 0.375, 0.6094, 0.625, 0.6094, 0.625, 0.6094, 0.375, 0.6094, 0.375, 0.635, 0.625, 0.635, 0.625, 0.635, 0.375, 0.635, 0.375, 0.7466, 0.625, 0.7466, 0.625, 0.7466, 0.375, 0.7466, 0.625, 0.635, 0.625, 0.635, 0.625, 0.635, 0.625, 0.635, 0.375, 0.6691, 0.375, 0.6691, 0.375, 0.6691, 0.375, 0.6691, 0.625, 0.7225, 0.375, 0.7225, 0.375, 0.7225, 0.625, 0.7225, 0.625, 0.6379, 0.375, 0.6379, 0.375, 0.6379, 0.625, 0.6379, 0.375, 0.7775, 0.375, 0.7806, 0.375, 0.7806, 0.375, 0.7775, 0.625, 0.7225, 0.625, 0.7194, 0.625, 0.7194, 0.625, 0.7225, 0.375, 0.9707, 0.375, 0.9738, 0.375, 0.9738, 0.375, 0.9707, 0.625, 0.6664, 0.375, 0.6664, 0.375, 0.6664, 0.625, 0.6664, 0.375, 0.692, 0.625, 0.692, 0.625, 0.692, 0.375, 0.692, 0.625, 0.5293, 0.375, 0.5293, 0.375, 0.5293, 0.625, 0.5293, 0.625, 0.1976, 0.625, 0.1944, 0.625, 0.1944, 0.625, 0.1976, 0.375, 0.2468, 0.375, 0.25, 0.375, 0.25, 0.375, 0.2468, 0.375, 0.0551, 0.375, 0.05798, 0.375, 0.05798, 0.375, 0.0551, 0.625, 0.25, 0.625, 0.2468, 0.625, 0.2468, 0.625, 0.25, 0.375, 0.02755, 0.375, 0.03057, 0.375, 0.03057, 0.375, 0.02755, 0.375, 0.1367, 0.375, 0.1406, 0.375, 0.1406, 0.375, 0.1367, 0.375, 0.2207, 0.375, 0.2238, 0.375, 0.2238, 0.375, 0.2207, 0.375, 0.1658, 0.375, 0.1691, 0.375, 0.1691, 0.375, 0.1658, 0.375, 0.0836, 0.375, 0.08642, 0.375, 0.08642, 0.375, 0.0836, 0.375, 0.1944, 0.375, 0.1976, 0.375, 0.1976, 0.375, 0.1944, 0.375, 0.1121, 0.375, 0.115, 0.375, 0.115, 0.375, 0.1121, 0.375, 0.0, 0.375, 0.003444, 0.375, 0.003444, 0.375, 0.0, 0.625, 0.115, 0.625, 0.1121, 0.625, 0.1121, 0.625, 0.115, 0.625, 0.03057, 0.625, 0.02755, 0.625, 0.02755, 0.625, 0.03057, 0.625, 0.08642, 0.625, 0.0836, 0.625, 0.0836, 0.625, 0.08642, 0.625, 0.2238, 0.625, 0.2207, 0.625, 0.2207, 0.625, 0.2238, 0.625, 0.05798, 0.625, 0.0551, 0.625, 0.0551, 0.625, 0.05798, 0.625, 0.1406, 0.625, 0.1367, 0.625, 0.1367, 0.625, 0.1406, 0.625, 0.1691, 0.625, 0.1658, 0.625, 0.1658, 0.625, 0.1691, 0.625, 0.003444, 0.625, 0.0, 0.625, 0.0, 0.625, 0.003444, 0.625, 0.6379, 0.625, 0.635, 0.625, 0.635, 0.625, 0.6379, 0.375, 0.6367, 0.375, 0.6367, 0.375, 0.6367, 0.375, 0.6367, 0.375, 0.6944, 0.375, 0.6944, 0.375, 0.6944, 0.375, 0.6944, 0.625, 0.5, 0.625, 0.5, 0.625, 0.5, 0.625, 0.5, 0.625, 0.6664, 0.625, 0.6636, 0.625, 0.6636, 0.625, 0.6664, 0.375, 0.6658, 0.375, 0.6658, 0.375, 0.6658, 0.375, 0.6658, 0.625, 0.1976, 0.625, 0.1944, 0.625, 0.1944, 0.625, 0.1976, 0.375, 0.7238, 0.375, 0.7238, 0.375, 0.7238, 0.375, 0.7238, 0.375, 0.5275, 0.375, 0.5275, 0.375, 0.5275, 0.375, 0.5275, 0.625, 0.5293, 0.625, 0.5293, 0.625, 0.5293, 0.625, 0.5293, 0.875, 0.5, 0.875, 0.5, 0.875, 0.5, 0.875, 0.5, 0.375, 0.6121, 0.375, 0.6121, 0.375, 0.6121, 0.375, 0.6121, 0.625, 0.7194, 0.625, 0.7194, 0.625, 0.7194, 0.625, 0.7194, 0.625, 0.05798, 0.625, 0.0551, 0.625, 0.0551, 0.625, 0.05798, 0.375, 0.1121, 0.375, 0.115, 0.375, 0.115, 0.375, 0.1121, 0.625, 0.5032, 0.625, 0.5, 0.625, 0.5, 0.625, 0.5032, 0.375, 0.5864, 0.375, 0.5864, 0.375, 0.5864, 0.375, 0.5864, 0.625, 0.5809, 0.625, 0.5809, 0.625, 0.5809, 0.625, 0.5809, 0.375, 0.6976, 0.375, 0.6976, 0.375, 0.6976, 0.375, 0.6976, 0.375, 0.558, 0.375, 0.558, 0.375, 0.558, 0.375, 0.558, 0.625, 0.5293, 0.625, 0.5262, 0.625, 0.5262, 0.625, 0.5293, 0.375, 0.0551, 0.375, 0.05798, 0.375, 0.05798, 0.375, 0.0551, 0.375, 0.5551, 0.375, 0.5551, 0.375, 0.5551, 0.375, 0.5551, 0.625, 0.692, 0.625, 0.692, 0.625, 0.692, 0.625, 0.692, 0.625, 0.6133, 0.625, 0.6133, 0.625, 0.6133, 0.625, 0.6133, 0.625, 0.1691, 0.625, 0.1658, 0.625, 0.1658, 0.625, 0.1691, 0.625, 0.6094, 0.625, 0.6094, 0.625, 0.6094, 0.625, 0.6094, 0.375, 0.1367, 0.375, 0.1406, 0.375, 0.1406, 0.375, 0.1367, 0.625, 0.5556, 0.625, 0.5524, 0.625, 0.5524, 0.625, 0.5556, 0.375, 0.615, 0.375, 0.615, 0.375, 0.615, 0.375, 0.615, 0.625, 0.7466, 0.625, 0.7466, 0.625, 0.7466, 0.625, 0.7466, 0.375, 0.1658, 0.375, 0.1691, 0.375, 0.1691, 0.375, 0.1658, 0.875, 0.75, 0.875, 0.75, 0.875, 0.75, 0.875, 0.75, 0.625, 0.25, 0.625, 0.2468, 0.625, 0.2468, 0.625, 0.25, 0.625, 0.5842, 0.625, 0.5842, 0.625, 0.5842, 0.625, 0.5842, 0.625, 0.5842, 0.625, 0.5809, 0.625, 0.5809, 0.625, 0.5842, 0.375, 0.5034, 0.375, 0.5034, 0.375, 0.5034, 0.375, 0.5034, 0.375, 0.5034, 0.375, 0.5, 0.375, 0.5, 0.375, 0.5034, 0.625, 0.5262, 0.625, 0.5262, 0.625, 0.5262, 0.625, 0.5262, 0.375, 0.75, 0.375, 0.7468, 0.375, 0.7468, 0.375, 0.75, 0.625, 0.115, 0.625, 0.1121, 0.625, 0.1121, 0.625, 0.115, 0.625, 0.03057, 0.625, 0.02755, 0.625, 0.02755, 0.625, 0.03057, 0.375, 0.0836, 0.375, 0.08642, 0.375, 0.08642, 0.375, 0.0836, 0.375, 0.6406, 0.375, 0.6406, 0.375, 0.6406, 0.375, 0.6406, 0.625, 0.08642, 0.625, 0.0836, 0.625, 0.0836, 0.625, 0.08642, 0.375, 0.5306, 0.375, 0.5275, 0.375, 0.5275, 0.375, 0.5306, 0.375, 0.6976, 0.375, 0.6944, 0.375, 0.6944, 0.375, 0.6976, 0.625, 0.75, 0.625, 0.7466, 0.625, 0.7466, 0.625, 0.75, 0.625, 0.25, 0.625, 0.25, 0.625, 0.25, 0.625, 0.25, 0.625, 0.5556, 0.625, 0.5556, 0.625, 0.5556, 0.625, 0.5556, 0.375, 0.7468, 0.375, 0.7468, 0.375, 0.7468, 0.375, 0.7468, 0.375, 0.558, 0.375, 0.5551, 0.375, 0.5551, 0.375, 0.558, 0.625, 0.5524, 0.625, 0.5524, 0.625, 0.5524, 0.625, 0.5524, 0.625, 0.2238, 0.625, 0.2207, 0.625, 0.2207, 0.625, 0.2238, 0.625, 0.6949, 0.625, 0.692, 0.625, 0.692, 0.625, 0.6949, 0.375, 0.0, 0.375, 0.003444, 0.375, 0.003444, 0.375, 0.0, 0.375, 0.5864, 0.375, 0.5836, 0.375, 0.5836, 0.375, 0.5864, 0.625, 0.6949, 0.625, 0.6949, 0.625, 0.6949, 0.625, 0.6949, 0.375, 0.2468, 0.375, 0.25, 0.375, 0.25, 0.375, 0.2468, 0.625, 0.6379, 0.625, 0.6379, 0.625, 0.6379, 0.625, 0.6379, 0.375, 0.2468, 0.625, 0.2468, 0.625, 0.25, 0.375, 0.25, 0.375, 0.1944, 0.625, 0.1944, 0.625, 0.1976, 0.375, 0.1976, 0.375, 0.03057, 0.625, 0.03057, 0.625, 0.0551, 0.375, 0.0551, 0.375, 0.003444, 0.625, 0.003444, 0.625, 0.02755, 0.375, 0.02755, 0.375, 0.2207, 0.625, 0.2207, 0.625, 0.2238, 0.375, 0.2238, 0.375, 0.05798, 0.625, 0.05798, 0.625, 0.0836, 0.375, 0.0836, 0.375, 0.08642, 0.625, 0.08642, 0.625, 0.1121, 0.375, 0.1121, 0.375, 0.1367, 0.625, 0.1367, 0.625, 0.1406, 0.375, 0.1406, 0.375, 0.1658, 0.625, 0.1658, 0.625, 0.1691, 0.375, 0.1691, 0.375, 0.2238, 0.625, 0.2238, 0.625, 0.2468, 0.375, 0.2468, 0.375, 0.1976, 0.625, 0.1976, 0.625, 0.2207, 0.375, 0.2207, 0.375, 0.1691, 0.625, 0.1691, 0.625, 0.1944, 0.375, 0.1944, 0.375, 0.1406, 0.625, 0.1406, 0.625, 0.1658, 0.375, 0.1658, 0.375, 0.0, 0.625, 0.0, 0.625, 0.003444, 0.375, 0.003444, 0.375, 0.02755, 0.625, 0.02755, 0.625, 0.03057, 0.375, 0.03057, 0.375, 0.0551, 0.625, 0.0551, 0.625, 0.05798, 0.375, 0.05798, 0.375, 0.0836, 0.625, 0.0836, 0.625, 0.08642, 0.375, 0.08642, 0.375, 0.115, 0.625, 0.115, 0.625, 0.1367, 0.375, 0.1367, 0.375, 0.1121, 0.625, 0.1121, 0.625, 0.115, 0.375, 0.115, 0.375, 0.2468, 0.375, 0.25, 0.625, 0.25, 0.625, 0.2468, 0.375, 0.1944, 0.375, 0.1976, 0.625, 0.1976, 0.625, 0.1944, 0.375, 0.03057, 0.375, 0.0551, 0.625, 0.0551, 0.625, 0.03057, 0.375, 0.003444, 0.375, 0.02755, 0.625, 0.02755, 0.625, 0.003444, 0.375, 0.2207, 0.375, 0.2238, 0.625, 0.2238, 0.625, 0.2207, 0.375, 0.05798, 0.375, 0.0836, 0.625, 0.0836, 0.625, 0.05798, 0.375, 0.08642, 0.375, 0.1121, 0.625, 0.1121, 0.625, 0.08642, 0.375, 0.1367, 0.375, 0.1406, 0.625, 0.1406, 0.625, 0.1367, 0.375, 0.1658, 0.375, 0.1691, 0.625, 0.1691, 0.625, 0.1658, 0.375, 0.2238, 0.375, 0.2468, 0.625, 0.2468, 0.625, 0.2238, 0.375, 0.1976, 0.375, 0.2207, 0.625, 0.2207, 0.625, 0.1976, 0.375, 0.1691, 0.375, 0.1944, 0.625, 0.1944, 0.625, 0.1691, 0.375, 0.1406, 0.375, 0.1658, 0.625, 0.1658, 0.625, 0.1406, 0.375, 0.0, 0.375, 0.003444, 0.625, 0.003444, 0.625, 0.0, 0.375, 0.02755, 0.375, 0.03057, 0.625, 0.03057, 0.625, 0.02755, 0.375, 0.0551, 0.375, 0.05798, 0.625, 0.05798, 0.625, 0.0551, 0.375, 0.0836, 0.375, 0.08642, 0.625, 0.08642, 0.625, 0.0836, 0.375, 0.115, 0.375, 0.1367, 0.625, 0.1367, 0.625, 0.115, 0.375, 0.1121, 0.375, 0.115, 0.625, 0.115, 0.625, 0.1121, 0.375, 0.1976, 0.375, 0.1944, 0.375, 0.1944, 0.375, 0.1976, 0.625, 0.2207, 0.625, 0.2207, 0.625, 0.2238, 0.625, 0.2238, 0.375, 0.1406, 0.375, 0.1367, 0.375, 0.1367, 0.375, 0.1406, 0.625, 0.1976, 0.625, 0.1976, 0.625, 0.2207, 0.625, 0.2207, 0.375, 0.2207, 0.375, 0.2207, 0.375, 0.1976, 0.375, 0.1976, 0.375, 0.1691, 0.375, 0.1691, 0.375, 0.1658, 0.375, 0.1658, 0.625, 0.05798, 0.625, 0.05798, 0.625, 0.0836, 0.625, 0.0836, 0.625, 0.1691, 0.625, 0.1691, 0.625, 0.1944, 0.625, 0.1944, 0.375, 0.05798, 0.375, 0.05798, 0.375, 0.0551, 0.375, 0.0551, 0.625, 0.0551, 0.625, 0.0551, 0.625, 0.05798, 0.625, 0.05798, 0.375, 0.1944, 0.375, 0.1944, 0.375, 0.1691, 0.375, 0.1691, 0.625, 0.1406, 0.625, 0.1406, 0.625, 0.1658, 0.625, 0.1658, 0.375, 0.0551, 0.375, 0.0551, 0.375, 0.03057, 0.375, 0.03057, 0.625, 0.1944, 0.625, 0.1976, 0.625, 0.1976, 0.625, 0.1944, 0.625, 0.1121, 0.625, 0.1121, 0.625, 0.115, 0.625, 0.115, 0.375, 0.08642, 0.375, 0.08642, 0.375, 0.0836, 0.375, 0.0836, 0.625, 0.0836, 0.625, 0.0836, 0.625, 0.08642, 0.625, 0.08642, 0.625, 0.08642, 0.625, 0.08642, 0.625, 0.1121, 0.625, 0.1121, 0.625, 0.02755, 0.625, 0.03057, 0.625, 0.03057, 0.625, 0.02755, 0.375, 0.1658, 0.375, 0.1658, 0.375, 0.1406, 0.375, 0.1406, 0.375, 0.02755, 0.375, 0.02755, 0.375, 0.003444, 0.375, 0.003444, 0.625, 0.1658, 0.625, 0.1658, 0.625, 0.1691, 0.625, 0.1691, 0.375, 0.1367, 0.375, 0.1367, 0.375, 0.115, 0.375, 0.115, 0.625, 0.1367, 0.625, 0.1367, 0.625, 0.1406, 0.625, 0.1406, 0.375, 0.2238, 0.375, 0.2207, 0.375, 0.2207, 0.375, 0.2238, 0.625, 0.003444, 0.625, 0.003444, 0.625, 0.02755, 0.625, 0.02755, 0.625, 0.25, 0.625, 0.25, 0.375, 0.25, 0.375, 0.25, 0.625, 0.2238, 0.625, 0.2238, 0.625, 0.2468, 0.625, 0.2468, 0.375, 0.003444, 0.375, 0.003444, 0.375, 0.0, 0.375, 0.0, 0.375, 0.25, 0.375, 0.2468, 0.375, 0.2468, 0.375, 0.25, 0.375, 0.2468, 0.375, 0.2468, 0.375, 0.2238, 0.375, 0.2238, 0.625, 0.115, 0.625, 0.115, 0.625, 0.1367, 0.625, 0.1367, 0.625, 0.0, 0.625, 0.0, 0.625, 0.003444, 0.625, 0.003444, 0.625, 0.2468, 0.625, 0.25, 0.625, 0.25, 0.625, 0.2468, 0.375, 0.115, 0.375, 0.115, 0.375, 0.1121, 0.375, 0.1121, 0.375, 0.0836, 0.375, 0.0836, 0.375, 0.05798, 0.375, 0.05798, 0.375, 0.03057, 0.375, 0.03057, 0.375, 0.02755, 0.375, 0.02755, 0.375, 0.0, 0.375, 0.0, 0.625, 0.0, 0.625, 0.0, 0.375, 0.1121, 0.375, 0.1121, 0.375, 0.08642, 0.375, 0.08642, 0.625, 0.03057, 0.625, 0.03057, 0.625, 0.0551, 0.625, 0.0551, 0.125, 0.5306, 0.375, 0.5306, 0.375, 0.5551, 0.125, 0.5551, 0.125, 0.5034, 0.375, 0.5034, 0.375, 0.5275, 0.125, 0.5275, 0.125, 0.558, 0.375, 0.558, 0.375, 0.5836, 0.125, 0.5836, 0.125, 0.5864, 0.375, 0.5864, 0.375, 0.6121, 0.125, 0.6121, 0.125, 0.7238, 0.375, 0.7238, 0.375, 0.7468, 0.125, 0.7468, 0.125, 0.6976, 0.375, 0.6976, 0.375, 0.7207, 0.125, 0.7207, 0.125, 0.6691, 0.375, 0.6691, 0.375, 0.6944, 0.125, 0.6944, 0.125, 0.6406, 0.375, 0.6406, 0.375, 0.6658, 0.125, 0.6658, 0.125, 0.615, 0.375, 0.615, 0.375, 0.6367, 0.125, 0.6367, 0.125, 0.5306, 0.125, 0.5551, 0.375, 0.5551, 0.375, 0.5306, 0.125, 0.5034, 0.125, 0.5275, 0.375, 0.5275, 0.375, 0.5034, 0.125, 0.558, 0.125, 0.5836, 0.375, 0.5836, 0.375, 0.558, 0.125, 0.5864, 0.125, 0.6121, 0.375, 0.6121, 0.375, 0.5864, 0.125, 0.7238, 0.125, 0.7468, 0.375, 0.7468, 0.375, 0.7238, 0.125, 0.6976, 0.125, 0.7207, 0.375, 0.7207, 0.375, 0.6976, 0.125, 0.6691, 0.125, 0.6944, 0.375, 0.6944, 0.375, 0.6691, 0.125, 0.6406, 0.125, 0.6658, 0.375, 0.6658, 0.375, 0.6406, 0.125, 0.615, 0.125, 0.6367, 0.375, 0.6367, 0.375, 0.615, 0.375, 0.5864, 0.375, 0.5864, 0.375, 0.6121, 0.375, 0.6121, 0.375, 0.6658, 0.125, 0.6658, 0.125, 0.6658, 0.375, 0.6658, 0.125, 0.6944, 0.125, 0.6944, 0.125, 0.6691, 0.125, 0.6691, 0.125, 0.5275, 0.125, 0.5275, 0.125, 0.5034, 0.125, 0.5034, 0.125, 0.6658, 0.125, 0.6658, 0.125, 0.6406, 0.125, 0.6406, 0.125, 0.5034, 0.375, 0.5034, 0.375, 0.5034, 0.125, 0.5034, 0.375, 0.5836, 0.125, 0.5836, 0.125, 0.5836, 0.375, 0.5836, 0.125, 0.5551, 0.125, 0.5551, 0.125, 0.5306, 0.125, 0.5306, 0.375, 0.6121, 0.125, 0.6121, 0.125, 0.6121, 0.375, 0.6121, 0.125, 0.7207, 0.125, 0.7207, 0.125, 0.6976, 0.125, 0.6976, 0.125, 0.5306, 0.375, 0.5306, 0.375, 0.5306, 0.125, 0.5306, 0.125, 0.6406, 0.375, 0.6406, 0.375, 0.6406, 0.125, 0.6406, 0.125, 0.6976, 0.375, 0.6976, 0.375, 0.6976, 0.125, 0.6976, 0.125, 0.5836, 0.125, 0.5836, 0.125, 0.558, 0.125, 0.558, 0.125, 0.6691, 0.375, 0.6691, 0.375, 0.6691, 0.125, 0.6691, 0.375, 0.5306, 0.375, 0.5306, 0.375, 0.5551, 0.375, 0.5551, 0.125, 0.558, 0.375, 0.558, 0.375, 0.558, 0.125, 0.558, 0.375, 0.7238, 0.375, 0.7238, 0.375, 0.7468, 0.375, 0.7468, 0.375, 0.5551, 0.125, 0.5551, 0.125, 0.5551, 0.375, 0.5551, 0.125, 0.6121, 0.125, 0.6121, 0.125, 0.5864, 0.125, 0.5864, 0.375, 0.7468, 0.125, 0.7468, 0.125, 0.7468, 0.375, 0.7468, 0.375, 0.5034, 0.375, 0.5034, 0.375, 0.5275, 0.375, 0.5275, 0.125, 0.5864, 0.375, 0.5864, 0.375, 0.5864, 0.125, 0.5864, 0.375, 0.6976, 0.375, 0.6976, 0.375, 0.7207, 0.375, 0.7207, 0.375, 0.5275, 0.375, 0.5275, 0.125, 0.5275, 0.125, 0.5275, 0.375, 0.615, 0.375, 0.615, 0.375, 0.6367, 0.375, 0.6367, 0.375, 0.7207, 0.125, 0.7207, 0.125, 0.7207, 0.375, 0.7207, 0.125, 0.7468, 0.125, 0.7468, 0.125, 0.7238, 0.125, 0.7238, 0.375, 0.6367, 0.125, 0.6367, 0.125, 0.6367, 0.375, 0.6367, 0.375, 0.6691, 0.375, 0.6691, 0.375, 0.6944, 0.375, 0.6944, 0.125, 0.7238, 0.375, 0.7238, 0.375, 0.7238, 0.125, 0.7238, 0.125, 0.6367, 0.125, 0.6367, 0.125, 0.615, 0.125, 0.615, 0.375, 0.6944, 0.125, 0.6944, 0.125, 0.6944, 0.375, 0.6944, 0.375, 0.558, 0.375, 0.558, 0.375, 0.5836, 0.375, 0.5836, 0.125, 0.615, 0.375, 0.615, 0.375, 0.615, 0.125, 0.615, 0.375, 0.6406, 0.375, 0.6406, 0.375, 0.6658, 0.375, 0.6658, 0.125, 0.5306, 0.125, 0.5551, 0.375, 0.5551, 0.375, 0.5306, 0.125, 0.5034, 0.125, 0.5275, 0.375, 0.5275, 0.375, 0.5034, 0.125, 0.558, 0.125, 0.5836, 0.375, 0.5836, 0.375, 0.558, 0.125, 0.5864, 0.125, 0.6121, 0.375, 0.6121, 0.375, 0.5864, 0.125, 0.7238, 0.125, 0.7468, 0.375, 0.7468, 0.375, 0.7238, 0.125, 0.6976, 0.125, 0.7207, 0.375, 0.7207, 0.375, 0.6976, 0.125, 0.6691, 0.125, 0.6944, 0.375, 0.6944, 0.375, 0.6691, 0.125, 0.6406, 0.125, 0.6658, 0.375, 0.6658, 0.375, 0.6406, 0.125, 0.615, 0.125, 0.6367, 0.375, 0.6367, 0.375, 0.615, 0.125, 0.5306, 0.375, 0.5306, 0.375, 0.5551, 0.125, 0.5551, 0.125, 0.5034, 0.375, 0.5034, 0.375, 0.5275, 0.125, 0.5275, 0.125, 0.558, 0.375, 0.558, 0.375, 0.5836, 0.125, 0.5836, 0.125, 0.5864, 0.375, 0.5864, 0.375, 0.6121, 0.125, 0.6121, 0.125, 0.7238, 0.375, 0.7238, 0.375, 0.7468, 0.125, 0.7468, 0.125, 0.6976, 0.375, 0.6976, 0.375, 0.7207, 0.125, 0.7207, 0.125, 0.6691, 0.375, 0.6691, 0.375, 0.6944, 0.125, 0.6944, 0.125, 0.6406, 0.375, 0.6406, 0.375, 0.6658, 0.125, 0.6658, 0.125, 0.615, 0.375, 0.615, 0.375, 0.6367, 0.125, 0.6367, 0.375, 0.558, 0.375, 0.5836, 0.375, 0.5836, 0.375, 0.558, 0.125, 0.615, 0.375, 0.615, 0.375, 0.615, 0.125, 0.615, 0.375, 0.6406, 0.375, 0.6658, 0.375, 0.6658, 0.375, 0.6406, 0.375, 0.5864, 0.375, 0.6121, 0.375, 0.6121, 0.375, 0.5864, 0.375, 0.6658, 0.125, 0.6658, 0.125, 0.6658, 0.375, 0.6658, 0.125, 0.6944, 0.125, 0.6691, 0.125, 0.6691, 0.125, 0.6944, 0.125, 0.5275, 0.125, 0.5034, 0.125, 0.5034, 0.125, 0.5275, 0.125, 0.6658, 0.125, 0.6406, 0.125, 0.6406, 0.125, 0.6658, 0.125, 0.5034, 0.375, 0.5034, 0.375, 0.5034, 0.125, 0.5034, 0.375, 0.5836, 0.125, 0.5836, 0.125, 0.5836, 0.375, 0.5836, 0.125, 0.5551, 0.125, 0.5306, 0.125, 0.5306, 0.125, 0.5551, 0.375, 0.6121, 0.125, 0.6121, 0.125, 0.6121, 0.375, 0.6121, 0.125, 0.7207, 0.125, 0.6976, 0.125, 0.6976, 0.125, 0.7207, 0.125, 0.5306, 0.375, 0.5306, 0.375, 0.5306, 0.125, 0.5306, 0.125, 0.6406, 0.375, 0.6406, 0.375, 0.6406, 0.125, 0.6406, 0.125, 0.6976, 0.375, 0.6976, 0.375, 0.6976, 0.125, 0.6976, 0.125, 0.5836, 0.125, 0.558, 0.125, 0.558, 0.125, 0.5836, 0.125, 0.6691, 0.375, 0.6691, 0.375, 0.6691, 0.125, 0.6691, 0.375, 0.5306, 0.375, 0.5551, 0.375, 0.5551, 0.375, 0.5306, 0.125, 0.558, 0.375, 0.558, 0.375, 0.558, 0.125, 0.558, 0.375, 0.7238, 0.375, 0.7468, 0.375, 0.7468, 0.375, 0.7238, 0.375, 0.5551, 0.125, 0.5551, 0.125, 0.5551, 0.375, 0.5551, 0.125, 0.6121, 0.125, 0.5864, 0.125, 0.5864, 0.125, 0.6121, 0.375, 0.7468, 0.125, 0.7468, 0.125, 0.7468, 0.375, 0.7468, 0.375, 0.5034, 0.375, 0.5275, 0.375, 0.5275, 0.375, 0.5034, 0.125, 0.5864, 0.375, 0.5864, 0.375, 0.5864, 0.125, 0.5864, 0.375, 0.6976, 0.375, 0.7207, 0.375, 0.7207, 0.375, 0.6976, 0.375, 0.5275, 0.125, 0.5275, 0.125, 0.5275, 0.375, 0.5275, 0.375, 0.615, 0.375, 0.6367, 0.375, 0.6367, 0.375, 0.615, 0.375, 0.7207, 0.125, 0.7207, 0.125, 0.7207, 0.375, 0.7207, 0.125, 0.7468, 0.125, 0.7238, 0.125, 0.7238, 0.125, 0.7468, 0.375, 0.6367, 0.125, 0.6367, 0.125, 0.6367, 0.375, 0.6367, 0.375, 0.6691, 0.375, 0.6944, 0.375, 0.6944, 0.375, 0.6691, 0.125, 0.7238, 0.375, 0.7238, 0.375, 0.7238, 0.125, 0.7238, 0.125, 0.6367, 0.125, 0.615, 0.125, 0.615, 0.125, 0.6367, 0.375, 0.6944, 0.125, 0.6944, 0.125, 0.6944, 0.375, 0.6944])
me_cube.materials.append(mat_material)
me_cube.use_remesh_preserve_volume = False
me_cube.use_remesh_preserve_attributes = False
me_cube.use_mirror_vertex_groups = False
me_cube.update()
me_cube_001 = bpy.data.meshes.new('Cube.001')
me_cube_001.from_pydata([(-1.0, -1.0, -1.0), (-1.0, -1.0, 1.0), (-1.0, 1.0, -1.0), (-1.0, 1.0, 1.0), (1.0, -1.0, -1.0), (1.0, -1.0, 1.0), (1.0, 1.0, -1.0), (1.0, 1.0, 1.0), (-1.0, 5.9, 3.251), (-1.0, 5.9, 1.251), (1.0, 5.9, 1.251), (1.0, 5.9, 3.251), (-1.0, 8.022, 3.251), (-1.0, 8.022, 1.251), (1.0, 8.022, 1.251), (1.0, 8.022, 3.251)], [], [(0, 1, 3, 2), (7, 6, 10, 11), (6, 7, 5, 4), (4, 5, 1, 0), (2, 6, 4, 0), (7, 3, 1, 5), (11, 10, 14, 15), (6, 2, 9, 10), (3, 7, 11, 8), (2, 3, 8, 9), (13, 12, 15, 14), (10, 9, 13, 14), (8, 11, 15, 12), (9, 8, 12, 13)])
_uv = me_cube_001.uv_layers.new(name='UVMap')
_uv.uv.foreach_set('vector', [0.375, 0.0, 0.625, 0.0, 0.625, 0.25, 0.375, 0.25, 0.625, 0.5, 0.375, 0.5, 0.375, 0.5, 0.625, 0.5, 0.375, 0.5, 0.625, 0.5, 0.625, 0.75, 0.375, 0.75, 0.375, 0.75, 0.625, 0.75, 0.625, 1.0, 0.375, 1.0, 0.125, 0.5, 0.375, 0.5, 0.375, 0.75, 0.125, 0.75, 0.625, 0.5, 0.875, 0.5, 0.875, 0.75, 0.625, 0.75, 0.625, 0.5, 0.375, 0.5, 0.375, 0.5, 0.625, 0.5, 0.375, 0.5, 0.125, 0.5, 0.125, 0.5, 0.375, 0.5, 0.875, 0.5, 0.625, 0.5, 0.625, 0.5, 0.875, 0.5, 0.375, 0.25, 0.625, 0.25, 0.625, 0.25, 0.375, 0.25, 0.375, 0.25, 0.625, 0.25, 0.625, 0.5, 0.375, 0.5, 0.375, 0.5, 0.125, 0.5, 0.125, 0.5, 0.375, 0.5, 0.875, 0.5, 0.625, 0.5, 0.625, 0.5, 0.875, 0.5, 0.375, 0.25, 0.625, 0.25, 0.625, 0.25, 0.375, 0.25])
me_cube_001.use_remesh_preserve_volume = False
me_cube_001.use_remesh_preserve_attributes = False
me_cube_001.use_mirror_vertex_groups = False
me_cube_001.update()
me_cube_002 = bpy.data.meshes.new('Cube.002')
me_cube_002.from_pydata([(-1.0, -1.0, -1.0), (-1.0, -1.0, 1.0), (-1.0, 1.0, -1.0), (-1.0, 1.0, 1.0), (1.0, -1.0, -1.0), (1.0, -1.0, 1.0), (1.0, 1.0, -1.0), (1.0, 1.0, 1.0), (-1.0, 5.9, 3.251), (-1.0, 5.9, 1.251), (1.0, 5.9, 1.251), (1.0, 5.9, 3.251), (-1.0, 8.022, 3.251), (-1.0, 8.022, 1.251), (1.0, 8.022, 1.251), (1.0, 8.022, 3.251)], [], [(0, 1, 3, 2), (7, 6, 10, 11), (6, 7, 5, 4), (4, 5, 1, 0), (2, 6, 4, 0), (7, 3, 1, 5), (11, 10, 14, 15), (6, 2, 9, 10), (3, 7, 11, 8), (2, 3, 8, 9), (13, 12, 15, 14), (10, 9, 13, 14), (8, 11, 15, 12), (9, 8, 12, 13)])
_uv = me_cube_002.uv_layers.new(name='UVMap')
_uv.uv.foreach_set('vector', [0.375, 0.0, 0.625, 0.0, 0.625, 0.25, 0.375, 0.25, 0.625, 0.5, 0.375, 0.5, 0.375, 0.5, 0.625, 0.5, 0.375, 0.5, 0.625, 0.5, 0.625, 0.75, 0.375, 0.75, 0.375, 0.75, 0.625, 0.75, 0.625, 1.0, 0.375, 1.0, 0.125, 0.5, 0.375, 0.5, 0.375, 0.75, 0.125, 0.75, 0.625, 0.5, 0.875, 0.5, 0.875, 0.75, 0.625, 0.75, 0.625, 0.5, 0.375, 0.5, 0.375, 0.5, 0.625, 0.5, 0.375, 0.5, 0.125, 0.5, 0.125, 0.5, 0.375, 0.5, 0.875, 0.5, 0.625, 0.5, 0.625, 0.5, 0.875, 0.5, 0.375, 0.25, 0.625, 0.25, 0.625, 0.25, 0.375, 0.25, 0.375, 0.25, 0.625, 0.25, 0.625, 0.5, 0.375, 0.5, 0.375, 0.5, 0.125, 0.5, 0.125, 0.5, 0.375, 0.5, 0.875, 0.5, 0.625, 0.5, 0.625, 0.5, 0.875, 0.5, 0.375, 0.25, 0.625, 0.25, 0.625, 0.25, 0.375, 0.25])
me_cube_002.use_remesh_preserve_volume = False
me_cube_002.use_remesh_preserve_attributes = False
me_cube_002.use_mirror_vertex_groups = False
me_cube_002.update()

# ---- objects
ob_cube = bpy.data.objects.new('Cube', me_cube)
ob_light = bpy.data.objects.new('Light', light_light)
ob_camera = bpy.data.objects.new('Camera', cam_camera)
ob_collider_001 = bpy.data.objects.new('collider.001', me_cube_001)
ob_collider = bpy.data.objects.new('collider', me_cube_002)

# ---- transforms, parenting, visibility, modifiers, constraints
ob_cube.location = (0.0, 0.0, 0.0)
ob_cube.scale = (1.969, 12.6, 0.108)
ob_cube.lock_rotations_4d = False
ob_cube.empty_display_type = 'ARROWS'
ob_cube.lineart.crease_threshold = 0.0
ob_light.location = (4.076, 1.005, 5.904)
ob_light.rotation_euler = (0.6503, 0.05522, 1.866)
ob_light.lock_rotations_4d = False
ob_light.empty_display_type = 'ARROWS'
ob_light.color = (0.0, 0.0, 0.0, 0.0)
ob_light.lineart.crease_threshold = 0.0
ob_camera.location = (7.359, -6.926, 4.958)
ob_camera.rotation_euler = (1.109, 0.0, 0.8149)
ob_camera.lock_rotations_4d = False
ob_camera.empty_display_type = 'ARROWS'
ob_camera.color = (0.0, 0.0, 0.0, 0.0)
ob_camera.display_type = 'WIRE'
ob_camera.lineart.crease_threshold = 0.0
ob_collider_001.location = (2.089, -9.919, 2.648)
ob_collider_001.scale = (-0.0681, 2.567, 2.781)
ob_collider_001.lineart.crease_threshold = 0.0
ob_collider.location = (-2.221, -9.919, 2.648)
ob_collider.scale = (-0.0681, 2.567, 2.781)
ob_collider.lineart.crease_threshold = 0.0

# ---- collection membership
col_collection.objects.link(ob_cube)
col_collection.objects.link(ob_light)
col_collection.objects.link(ob_camera)
col_collection.objects.link(ob_collider_001)
col_collection.objects.link(ob_collider)

# ---- scene / render settings (as saved in the file)
scene.camera = ob_camera
scene.frame_start = 1; scene.frame_end = 250; scene.frame_set(1)
scene.render.engine = 'BLENDER_EEVEE_NEXT'
scene.cycles.use_denoising = False
scene.cycles.samples = 128
scene.cycles.sampling_pattern = 'TABULATED_SOBOL'
scene.cycles.use_adaptive_sampling = False
scene.cycles.use_light_tree = False
scene.view_settings.view_transform = 'Filmic'
bpy.context.view_layer.update()
